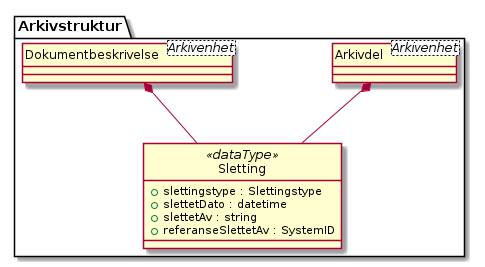

The diagram above was rendered by PlantUML. Its source (embedded in the PNG):
@startuml
skinparam nodesep 100
hide circle
class Arkivstruktur.Sletting <<dataType>> {
  +slettingstype : Slettingstype
  +slettetDato : datetime
  +slettetAv : string
  +referanseSlettetAv : SystemID
}
class Arkivstruktur.Arkivdel <Arkivenhet> {
}
Arkivstruktur.Arkivdel *-- Arkivstruktur.Sletting
class Arkivstruktur.Dokumentbeskrivelse <Arkivenhet> {
}
Arkivstruktur.Dokumentbeskrivelse *-- Arkivstruktur.Sletting
@enduml